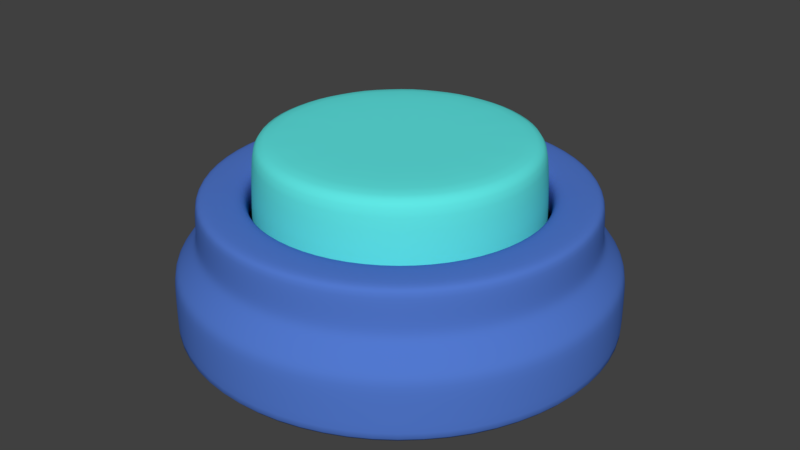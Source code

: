 # Source: Button.blend  (saved by Blender 2.79.0; exported with 4.5.12 LTS)
import bpy
from mathutils import Matrix  # noqa: F401  (used for matrix-valued properties, if any)

bpy.ops.wm.read_factory_settings(use_empty=True)
scene = bpy.context.scene
scene.name = 'Scene'

# ---- collections
col_collection_1 = bpy.data.collections.new('Collection 1'); scene.collection.children.link(col_collection_1)

# ---- materials (node trees are filled in below, after node groups)
mat_button = bpy.data.materials.new('Button')
mat_button.alpha_threshold = 0.0
mat_button.roughness = 0.5
mat_base = bpy.data.materials.new('Base')
mat_base.alpha_threshold = 0.0
mat_base.roughness = 0.5
mat_base.line_color = (0.0, 0.0, 0.0, 1.0)

# ---- material node trees
mat_button.use_nodes = True; mat_button.node_tree.nodes.clear()
_N = mat_button.node_tree.nodes; _L = mat_button.node_tree.links
n0 = _N.new('ShaderNodeOutputMaterial'); n0.name = 'Material Output'; n0.location = (300, 300)
n1 = _N.new('ShaderNodeBsdfDiffuse'); n1.name = 'Diffuse BSDF'; n1.location = (10, 300)
n1.inputs[0].default_value = (0.1157, 0.8, 0.7771, 1.0)
_L.new(n1.outputs[0], n0.inputs[0])
n0.is_active_output = True
mat_base.use_nodes = True; mat_base.node_tree.nodes.clear()
_N = mat_base.node_tree.nodes; _L = mat_base.node_tree.links
n0 = _N.new('ShaderNodeOutputMaterial'); n0.name = 'Material Output'; n0.location = (300, 300)
n1 = _N.new('ShaderNodeBsdfDiffuse'); n1.name = 'Diffuse BSDF'; n1.location = (10, 300)
n1.inputs[0].default_value = (0.08299, 0.1873, 0.6152, 1.0)
_L.new(n1.outputs[0], n0.inputs[0])
n0.is_active_output = True

# ---- world
world_world = bpy.data.worlds.new('World'); scene.world = world_world
world_world.use_nodes = True; world_world.node_tree.nodes.clear()
_N = world_world.node_tree.nodes; _L = world_world.node_tree.links
n0 = _N.new('ShaderNodeOutputWorld'); n0.name = 'World Output'; n0.location = (300, 300)
n1 = _N.new('ShaderNodeBackground'); n1.name = 'Background'; n1.location = (10, 300)
n1.inputs[0].default_value = (0.05088, 0.05088, 0.05088, 1.0)
_L.new(n1.outputs[0], n0.inputs[0])
n0.is_active_output = True
world_world.color = (0.05088, 0.05088, 0.05088)
world_world.use_sun_shadow = False
world_world.sun_shadow_jitter_overblur = 0.0
world_world.cycles.sampling_method = 'MANUAL'

# ---- meshes
me_cylinder_002 = bpy.data.meshes.new('Cylinder.002')
me_cylinder_002.from_pydata([(1.622e-08, 0.6493, 0.4479), (1.622e-08, -2.598e-09, 0.4479), (0.2485, 0.5999, 0.4479), (0.4591, 0.4591, 0.4479), (0.5999, 0.2485, 0.4479), (0.6493, -3.098e-08, 0.4479), (0.5999, -0.2485, 0.4479), (0.4591, -0.4591, 0.4479), (0.2485, -0.5999, 0.4479), (1.143e-07, -0.6493, 0.4479), (-0.2485, -0.5999, 0.4479), (-0.4591, -0.4591, 0.4479), (-0.5999, -0.2485, 0.4479), (-0.6493, 5.144e-09, 0.4479), (-0.5999, 0.2485, 0.4479), (-0.4591, 0.4591, 0.4479), (-0.2485, 0.5999, 0.4479), (1.806e-08, -2.256e-09, 0.8474), (1.786e-08, 0.6342, 0.8158), (1.806e-08, 0.6, 0.8474), (0.2427, 0.5859, 0.8158), (0.2296, 0.5543, 0.8474), (0.4484, 0.4484, 0.8158), (0.4243, 0.4243, 0.8474), (0.5859, 0.2427, 0.8158), (0.5543, 0.2296, 0.8474), (0.6342, -3.001e-08, 0.8158), (0.6, -2.848e-08, 0.8474), (0.5859, -0.2427, 0.8158), (0.5543, -0.2296, 0.8474), (0.4484, -0.4484, 0.8158), (0.4243, -0.4243, 0.8474), (0.2296, -0.5543, 0.8474), (0.2427, -0.5859, 0.8158), (1.087e-07, -0.6, 0.8474), (1.136e-07, -0.6342, 0.8158), (-0.2296, -0.5543, 0.8474), (-0.2427, -0.5859, 0.8158), (-0.4243, -0.4243, 0.8474), (-0.4484, -0.4484, 0.8158), (-0.5543, -0.2296, 0.8474), (-0.5859, -0.2427, 0.8158), (-0.6, 4.899e-09, 0.8474), (-0.6342, 5.269e-09, 0.8158), (-0.5543, 0.2296, 0.8474), (-0.5859, 0.2427, 0.8158), (-0.4243, 0.4243, 0.8474), (-0.4484, 0.4484, 0.8158), (-0.2296, 0.5543, 0.8474), (-0.2427, 0.5859, 0.8158), (0.2477, 0.598, 0.4828), (1.644e-08, 0.6472, 0.4828), (-0.2477, 0.598, 0.4828), (0.4577, 0.4577, 0.4828), (0.598, 0.2477, 0.4828), (0.6472, -3.085e-08, 0.4828), (0.598, -0.2477, 0.4828), (0.4577, -0.4577, 0.4828), (0.2477, -0.598, 0.4828), (1.142e-07, -0.6472, 0.4828), (-0.2477, -0.598, 0.4828), (-0.4577, -0.4577, 0.4828), (-0.598, -0.2477, 0.4828), (-0.6472, 5.161e-09, 0.4828), (-0.598, 0.2477, 0.4828), (-0.4577, 0.4577, 0.4828)], [], [(51, 52, 49, 18), (52, 65, 47, 49), (65, 64, 45, 47), (64, 63, 43, 45), (63, 62, 41, 43), (62, 61, 39, 41), (61, 60, 37, 39), (60, 59, 35, 37), (59, 58, 33, 35), (17, 34, 32), (58, 57, 30, 33), (57, 56, 28, 30), (56, 55, 26, 28), (55, 54, 24, 26), (54, 53, 22, 24), (17, 19, 48), (1, 0, 2), (1, 2, 3), (1, 3, 4), (1, 4, 5), (1, 5, 6), (1, 6, 7), (1, 7, 8), (1, 8, 9), (1, 9, 10), (1, 10, 11), (1, 11, 12), (1, 12, 13), (1, 13, 14), (1, 14, 15), (1, 15, 16), (1, 16, 0), (17, 27, 25), (17, 36, 34), (53, 50, 20, 22), (17, 44, 42), (17, 21, 19), (17, 29, 27), (17, 38, 36), (17, 46, 44), (17, 23, 21), (17, 31, 29), (17, 40, 38), (17, 48, 46), (17, 25, 23), (17, 32, 31), (17, 42, 40), (33, 30, 31, 32), (30, 28, 29, 31), (28, 26, 27, 29), (26, 24, 25, 27), (24, 22, 23, 25), (22, 20, 21, 23), (20, 18, 19, 21), (35, 33, 32, 34), (37, 35, 34, 36), (39, 37, 36, 38), (41, 39, 38, 40), (43, 41, 40, 42), (45, 43, 42, 44), (47, 45, 44, 46), (49, 47, 46, 48), (18, 49, 48, 19), (50, 51, 18, 20), (2, 0, 51, 50), (3, 2, 50, 53), (4, 3, 53, 54), (5, 4, 54, 55), (6, 5, 55, 56), (7, 6, 56, 57), (8, 7, 57, 58), (9, 8, 58, 59), (10, 9, 59, 60), (11, 10, 60, 61), (12, 11, 61, 62), (13, 12, 62, 63), (14, 13, 63, 64), (15, 14, 64, 65), (16, 15, 65, 52), (0, 16, 52, 51)])
me_cylinder_002.polygons.foreach_set('use_smooth', [True] * 80)
me_cylinder_002.materials.append(mat_button)
me_cylinder_002.use_remesh_preserve_volume = False
me_cylinder_002.use_remesh_preserve_attributes = False
me_cylinder_002.use_mirror_vertex_groups = False
me_cylinder_002.update()
me_cylinder_001 = bpy.data.meshes.new('Cylinder.001')
me_cylinder_001.from_pydata([(0.0, 0.0, 2.98e-08), (0.0, 1.0, 2.98e-08), (0.3827, 0.9239, 2.98e-08), (0.7071, 0.7071, 2.98e-08), (0.9239, 0.3827, 2.98e-08), (1.0, -4.371e-08, 2.98e-08), (0.9239, -0.3827, 2.98e-08), (0.7071, -0.7071, 2.98e-08), (0.3827, -0.9239, 2.98e-08), (1.51e-07, -1.0, 2.98e-08), (-0.3827, -0.9239, 2.98e-08), (-0.7071, -0.7071, 2.98e-08), (-0.9239, -0.3827, 2.98e-08), (-1.0, 1.192e-08, 2.98e-08), (-0.9239, 0.3827, 2.98e-08), (-0.7071, 0.7071, 2.98e-08), (-0.3827, 0.9239, 2.98e-08), (1.548e-08, 0.6608, 0.4829), (0.2529, 0.6105, 0.4829), (0.4672, 0.4672, 0.4829), (0.6105, 0.2529, 0.4829), (0.6608, -3.159e-08, 0.4829), (0.6105, -0.2529, 0.4829), (0.4672, -0.4672, 0.4829), (0.2529, -0.6105, 0.4829), (1.153e-07, -0.6608, 0.4829), (-0.2529, -0.6105, 0.4829), (-0.4672, -0.4672, 0.4829), (-0.6105, -0.2529, 0.4829), (-0.6608, 5.173e-09, 0.4829), (-0.6105, 0.2529, 0.4829), (-0.4672, 0.4672, 0.4829), (-0.2529, 0.6105, 0.4829), (3.937e-09, 0.8877, 0.5896), (5.096e-09, 0.8649, 0.612), (0.0, 1.0, 0.261), (5.2e-10, 0.9852, 0.3004), (0.377, 0.9102, 0.3004), (0.3827, 0.9239, 0.261), (0.6966, 0.6966, 0.3004), (0.7071, 0.7071, 0.261), (0.9102, 0.377, 0.3004), (0.9239, 0.3827, 0.261), (0.9852, -4.291e-08, 0.3004), (1.0, -4.371e-08, 0.261), (0.9102, -0.377, 0.3004), (0.9239, -0.3827, 0.261), (0.6966, -0.6966, 0.3004), (0.7071, -0.7071, 0.261), (0.377, -0.9102, 0.3004), (0.3827, -0.9239, 0.261), (1.493e-07, -0.9852, 0.3004), (1.51e-07, -1.0, 0.261), (-0.377, -0.9102, 0.3004), (-0.3827, -0.9239, 0.261), (-0.6966, -0.6966, 0.3004), (-0.7071, -0.7071, 0.261), (-0.9102, -0.377, 0.3004), (-0.9239, -0.3827, 0.261), (-0.9852, 1.19e-08, 0.3004), (-1.0, 1.192e-08, 0.261), (-0.9102, 0.377, 0.3004), (-0.9239, 0.3827, 0.261), (-0.6966, 0.6966, 0.3004), (-0.7071, 0.7071, 0.261), (-0.377, 0.9102, 0.3004), (-0.3827, 0.9239, 0.261), (3.417e-09, 0.9026, 0.395), (3.937e-09, 0.8877, 0.4343), (0.3397, 0.8201, 0.4343), (0.3454, 0.8339, 0.395), (0.6277, 0.6277, 0.4343), (0.6382, 0.6382, 0.395), (0.8201, 0.3397, 0.4343), (0.8339, 0.3454, 0.395), (0.8877, -3.762e-08, 0.4343), (0.9026, -3.843e-08, 0.395), (0.8201, -0.3397, 0.4343), (0.8339, -0.3454, 0.395), (0.6277, -0.6277, 0.4343), (0.6382, -0.6382, 0.395), (0.3397, -0.8201, 0.4343), (0.3454, -0.8339, 0.395), (1.38e-07, -0.8877, 0.4343), (1.397e-07, -0.9026, 0.395), (-0.3397, -0.8201, 0.4343), (-0.3454, -0.8339, 0.395), (-0.6277, -0.6277, 0.4343), (-0.6382, -0.6382, 0.395), (-0.8201, -0.3397, 0.4343), (-0.8339, -0.3454, 0.395), (-0.8877, 1.177e-08, 0.4343), (-0.9026, 1.179e-08, 0.395), (-0.8201, 0.3397, 0.4343), (-0.8339, 0.3454, 0.395), (-0.6277, 0.6277, 0.4343), (-0.6382, 0.6382, 0.395), (-0.3397, 0.8201, 0.4343), (-0.3454, 0.8339, 0.395), (0.331, 0.7991, 0.612), (0.3397, 0.8201, 0.5896), (0.6116, 0.6116, 0.612), (0.6277, 0.6277, 0.5896), (0.7991, 0.331, 0.612), (0.8201, 0.3397, 0.5896), (0.8649, -3.702e-08, 0.612), (0.8877, -3.762e-08, 0.5896), (0.7991, -0.331, 0.612), (0.8201, -0.3397, 0.5896), (0.6116, -0.6116, 0.612), (0.6277, -0.6277, 0.5896), (0.331, -0.7991, 0.612), (0.3397, -0.8201, 0.5896), (1.357e-07, -0.8649, 0.612), (1.38e-07, -0.8877, 0.5896), (-0.331, -0.7991, 0.612), (-0.3397, -0.8201, 0.5896), (-0.6116, -0.6116, 0.612), (-0.6277, -0.6277, 0.5896), (-0.7991, -0.331, 0.612), (-0.8201, -0.3397, 0.5896), (-0.8649, 1.11e-08, 0.612), (-0.8877, 1.177e-08, 0.5896), (-0.7991, 0.331, 0.612), (-0.8201, 0.3397, 0.5896), (-0.6116, 0.6116, 0.612), (-0.6277, 0.6277, 0.5896), (-0.331, 0.7991, 0.612), (-0.3397, 0.8201, 0.5896), (1.375e-08, 0.6947, 0.612), (1.548e-08, 0.6608, 0.5787), (0.2529, 0.6105, 0.5787), (0.2659, 0.6418, 0.612), (0.4672, 0.4672, 0.5787), (0.4912, 0.4912, 0.612), (0.6105, 0.2529, 0.5787), (0.6418, 0.2659, 0.612), (0.6608, -3.159e-08, 0.5787), (0.6947, -3.249e-08, 0.612), (0.6105, -0.2529, 0.5787), (0.6418, -0.2659, 0.612), (0.4672, -0.4672, 0.5787), (0.4912, -0.4912, 0.612), (0.2529, -0.6105, 0.5787), (0.2659, -0.6418, 0.612), (1.153e-07, -0.6608, 0.5787), (1.187e-07, -0.6947, 0.612), (-0.2529, -0.6105, 0.5787), (-0.2659, -0.6418, 0.612), (-0.4672, -0.4672, 0.5787), (-0.4912, -0.4912, 0.612), (-0.6105, -0.2529, 0.5787), (-0.6418, -0.2659, 0.612), (-0.6608, 5.173e-09, 0.5787), (-0.6947, 6.159e-09, 0.612), (-0.6105, 0.2529, 0.5787), (-0.6418, 0.2659, 0.612), (-0.4672, 0.4672, 0.5787), (-0.4912, 0.4912, 0.612), (-0.2529, 0.6105, 0.5787), (-0.2659, 0.6418, 0.612), (0.0, 1.0, 0.02039), (0.3827, 0.9239, 0.02039), (-0.3827, 0.9239, 0.02039), (0.7071, 0.7071, 0.02039), (0.9239, 0.3827, 0.02039), (1.0, -4.371e-08, 0.02039), (0.9239, -0.3827, 0.02039), (0.7071, -0.7071, 0.02039), (0.3827, -0.9239, 0.02039), (1.51e-07, -1.0, 0.02039), (-0.3827, -0.9239, 0.02039), (-0.7071, -0.7071, 0.02039), (-0.9239, -0.3827, 0.02039), (-1.0, 1.192e-08, 0.02039), (-0.9239, 0.3827, 0.02039), (-0.7071, 0.7071, 0.02039)], [], [(0, 1, 2), (174, 60, 62, 175), (163, 66, 35, 161), (0, 2, 3), (57, 55, 88, 90), (39, 37, 70, 72), (0, 3, 4), (51, 49, 82, 84), (41, 39, 72, 74), (0, 4, 5), (45, 43, 76, 78), (43, 41, 74, 76), (0, 5, 6), (161, 35, 38, 162), (167, 46, 48, 168), (0, 6, 7), (37, 36, 67, 70), (47, 45, 78, 80), (0, 7, 8), (175, 62, 64, 176), (49, 47, 80, 82), (0, 8, 9), (172, 56, 58, 173), (170, 52, 54, 171), (0, 9, 10), (169, 50, 52, 170), (53, 51, 84, 86), (0, 10, 11), (166, 44, 46, 167), (55, 53, 86, 88), (0, 11, 12), (164, 40, 42, 165), (59, 57, 90, 92), (0, 12, 13), (176, 64, 66, 163), (61, 59, 92, 94), (0, 13, 14), (173, 58, 60, 174), (63, 61, 94, 96), (0, 14, 15), (171, 54, 56, 172), (65, 63, 96, 98), (0, 15, 16), (168, 48, 50, 169), (71, 69, 100, 102), (0, 16, 1), (165, 42, 44, 166), (162, 38, 40, 164), (133, 131, 18, 19), (93, 91, 122, 124), (69, 68, 33, 100), (85, 83, 114, 116), (77, 75, 106, 108), (135, 133, 19, 20), (91, 89, 120, 122), (83, 81, 112, 114), (75, 73, 104, 106), (97, 95, 126, 128), (89, 87, 118, 120), (81, 79, 110, 112), (73, 71, 102, 104), (95, 93, 124, 126), (87, 85, 116, 118), (79, 77, 108, 110), (155, 153, 29, 30), (147, 145, 25, 26), (139, 137, 21, 22), (153, 151, 28, 29), (145, 143, 24, 25), (137, 135, 20, 21), (159, 157, 31, 32), (151, 149, 27, 28), (143, 141, 23, 24), (99, 34, 129, 132), (157, 155, 30, 31), (36, 65, 98, 67), (149, 147, 26, 27), (141, 139, 22, 23), (109, 107, 140, 142), (101, 99, 132, 134), (123, 121, 154, 156), (115, 113, 146, 148), (107, 105, 138, 140), (130, 159, 32, 17), (121, 119, 152, 154), (34, 127, 160, 129), (113, 111, 144, 146), (105, 103, 136, 138), (127, 125, 158, 160), (119, 117, 150, 152), (111, 109, 142, 144), (103, 101, 134, 136), (125, 123, 156, 158), (117, 115, 148, 150), (38, 35, 36, 37), (40, 38, 37, 39), (42, 40, 39, 41), (44, 42, 41, 43), (46, 44, 43, 45), (48, 46, 45, 47), (50, 48, 47, 49), (52, 50, 49, 51), (54, 52, 51, 53), (56, 54, 53, 55), (58, 56, 55, 57), (60, 58, 57, 59), (62, 60, 59, 61), (64, 62, 61, 63), (66, 64, 63, 65), (35, 66, 65, 36), (70, 67, 68, 69), (72, 70, 69, 71), (74, 72, 71, 73), (76, 74, 73, 75), (78, 76, 75, 77), (80, 78, 77, 79), (82, 80, 79, 81), (84, 82, 81, 83), (86, 84, 83, 85), (88, 86, 85, 87), (90, 88, 87, 89), (92, 90, 89, 91), (94, 92, 91, 93), (96, 94, 93, 95), (98, 96, 95, 97), (67, 98, 97, 68), (100, 33, 34, 99), (102, 100, 99, 101), (104, 102, 101, 103), (106, 104, 103, 105), (108, 106, 105, 107), (110, 108, 107, 109), (112, 110, 109, 111), (114, 112, 111, 113), (116, 114, 113, 115), (118, 116, 115, 117), (120, 118, 117, 119), (122, 120, 119, 121), (124, 122, 121, 123), (126, 124, 123, 125), (128, 126, 125, 127), (33, 128, 127, 34), (68, 97, 128, 33), (132, 129, 130, 131), (134, 132, 131, 133), (136, 134, 133, 135), (138, 136, 135, 137), (140, 138, 137, 139), (142, 140, 139, 141), (144, 142, 141, 143), (146, 144, 143, 145), (148, 146, 145, 147), (150, 148, 147, 149), (152, 150, 149, 151), (154, 152, 151, 153), (156, 154, 153, 155), (158, 156, 155, 157), (160, 158, 157, 159), (129, 160, 159, 130), (131, 130, 17, 18), (2, 162, 164, 3), (4, 165, 166, 5), (7, 168, 169, 8), (10, 171, 172, 11), (12, 173, 174, 13), (15, 176, 163, 16), (3, 164, 165, 4), (5, 166, 167, 6), (8, 169, 170, 9), (9, 170, 171, 10), (11, 172, 173, 12), (14, 175, 176, 15), (6, 167, 168, 7), (1, 161, 162, 2), (16, 163, 161, 1), (13, 174, 175, 14)])
me_cylinder_001.polygons.foreach_set('use_smooth', [True] * 176)
me_cylinder_001.materials.append(mat_base)
me_cylinder_001.use_remesh_preserve_volume = False
me_cylinder_001.use_remesh_preserve_attributes = False
me_cylinder_001.use_mirror_vertex_groups = False
me_cylinder_001.update()

# ---- objects
ob_button = bpy.data.objects.new('Button', me_cylinder_002)
ob_base = bpy.data.objects.new('Base', me_cylinder_001)

# ---- transforms, parenting, visibility, modifiers, constraints
ob_button.location = (0.0, 0.0, 0.0)
ob_button.lineart.crease_threshold = 0.0
_m = ob_button.modifiers.new('Subsurf', 'SUBSURF')
_m.uv_smooth = 'PRESERVE_CORNERS'
_m.quality = 2
_m.show_only_control_edges = False
ob_base.location = (0.0, 0.0, 0.0)
ob_base.lineart.crease_threshold = 0.0
_m = ob_base.modifiers.new('Subsurf', 'SUBSURF')
_m.uv_smooth = 'PRESERVE_CORNERS'
_m.quality = 2
_m.show_only_control_edges = False

# ---- collection membership
col_collection_1.objects.link(ob_button)
col_collection_1.objects.link(ob_base)

# ---- scene / render settings (as saved in the file)
scene.frame_start = 1; scene.frame_end = 250; scene.frame_set(1)
scene.render.engine = 'CYCLES'
scene.render.resolution_percentage = 50
scene.render.dither_intensity = 0.0
scene.cycles.use_denoising = False
scene.cycles.samples = 128
scene.cycles.sampling_pattern = 'TABULATED_SOBOL'
scene.cycles.use_adaptive_sampling = False
scene.cycles.use_light_tree = False
scene.cycles.blur_glossy = 0.0
scene.cycles.sample_clamp_indirect = 0.0
scene.view_settings.view_transform = 'Standard'
bpy.context.view_layer.update()

# ---- added for rendering (the .blend has no active camera and no usable light): camera, sun
cam_auto = bpy.data.cameras.new('AutoCamera')
cam_auto.lens = 50.0
cam_auto.sensor_width = 36.0
cam_auto.clip_end = 1000.0
ob_auto_camera = bpy.data.objects.new('AutoCamera', cam_auto)
scene.collection.objects.link(ob_auto_camera)
ob_auto_camera.location = (2.73186, -3.27824, 2.6092)
ob_auto_camera.rotation_euler = (1.09748, -7.21219e-08, 0.694738)
scene.camera = ob_auto_camera
light_auto_sun = bpy.data.lights.new('AutoSun', 'SUN')
light_auto_sun.energy = 3.0
light_auto_sun.angle = 0.0523599
ob_auto_sun = bpy.data.objects.new('AutoSun', light_auto_sun)
scene.collection.objects.link(ob_auto_sun)
ob_auto_sun.rotation_euler = (0.872665, 0.174533, 0.523599)
bpy.context.view_layer.update()
